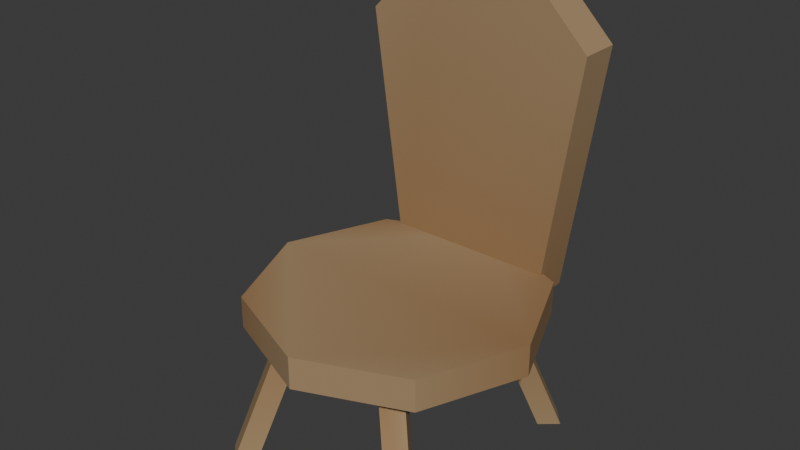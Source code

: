 # Source: girth_chair.blend  (saved by Blender 5.2.45; exported with 4.5.12 LTS)
import bpy
from mathutils import Matrix  # noqa: F401  (used for matrix-valued properties, if any)

bpy.ops.wm.read_factory_settings(use_empty=True)
scene = bpy.context.scene
scene.name = 'Scene'

# ---- collections
col_collection = bpy.data.collections.new('Collection'); scene.collection.children.link(col_collection)

# ---- materials (node trees are filled in below, after node groups)
mat_material = bpy.data.materials.new('Material')
mat_material.alpha_threshold = 0.0
mat_material.use_backface_culling_lightprobe_volume = False
mat_material.roughness = 0.5
mat_material.line_color = (0.0, 0.0, 0.0, 1.0)

# ---- material node trees
mat_material.use_nodes = True; mat_material.node_tree.nodes.clear()
_N = mat_material.node_tree.nodes; _L = mat_material.node_tree.links
n0 = _N.new('ShaderNodeOutputMaterial'); n0.name = 'Material Output'; n0.location = (200, 100)
n1 = _N.new('ShaderNodeBsdfPrincipled'); n1.name = 'Principled BSDF'; n1.location = (-200, 100)
n1.inputs[2].default_value = 1.0
n1.inputs[10].default_value = 0.005
n2 = _N.new('ShaderNodeVertexColor'); n2.name = 'Color Attribute'; n2.location = (-490, 80)
_L.new(n1.outputs[0], n0.inputs[0])
_L.new(n2.outputs[0], n1.inputs[0])
n0.is_active_output = True

# ---- world
world_world = bpy.data.worlds.new('World'); scene.world = world_world
world_world.use_nodes = True; world_world.node_tree.nodes.clear()
_N = world_world.node_tree.nodes; _L = world_world.node_tree.links
n0 = _N.new('ShaderNodeOutputWorld'); n0.name = 'World Output'; n0.location = (200, 100)
n1 = _N.new('ShaderNodeBackground'); n1.name = 'Background'; n1.location = (-200, 100)
n1.inputs[0].default_value = (0.05088, 0.05088, 0.05088, 1.0)
_L.new(n1.outputs[0], n0.inputs[0])
n0.is_active_output = True
world_world.color = (0.05088, 0.05088, 0.05088)
world_world.sun_shadow_jitter_overblur = 0.0

# ---- meshes
me_plane = bpy.data.meshes.new('Plane')
me_plane.from_pydata([(-0.5089, 0.9133, 0.8246), (-0.5089, 0.653, 0.8246), (-0.2405, 0.4355, 0.8988), (-0.5332, 0.6711, 0.0), (-0.5698, -0.6402, 0.0), (-0.3879, -0.3116, 0.8988), (-0.4698, -0.7402, 0.0), (-0.2879, -0.4116, 0.8988), (-0.5698, -0.8402, 0.0), (-0.3879, -0.5116, 0.8988), (-0.6698, -0.7402, 0.0), (-0.4879, -0.4116, 0.8988), (-0.6488, 0.5897, 0.0), (-0.3562, 0.3541, 0.8988), (-0.7302, 0.7053, 0.0), (-0.4376, 0.4698, 0.8988), (-0.6146, 0.7867, 0.0), (-0.3219, 0.5512, 0.8988), (0.4112, 0.28, 0.8988), (0.6186, 0.5933, 0.0), (0.5268, 0.7009, 0.0), (0.3194, 0.3876, 0.8988), (0.6343, 0.7927, 0.0), (0.427, 0.4794, 0.8988), (0.7261, 0.6851, 0.0), (0.5188, 0.3718, 0.8988), (0.2291, -0.4416, 0.8988), (0.5156, -0.6847, 0.0), (0.6333, -0.6063, 0.0), (0.3469, -0.3632, 0.8988), (0.7117, -0.724, 0.0), (0.4252, -0.481, 0.8988), (0.5939, -0.8024, 0.0), (0.3075, -0.5593, 0.8988), (0.5089, 0.653, 0.8246), (0.0, 0.9, 0.7993), (0.0, 0.9, 0.9993), (0.6364, 0.6364, 0.7993), (0.6364, 0.6364, 0.9993), (0.9, 0.0, 0.7993), (0.9, 0.0, 0.9993), (0.6364, -0.6364, 0.7993), (0.6364, -0.6364, 0.9993), (0.0, -0.9, 0.7993), (0.0, -0.9, 0.9993), (-0.6364, -0.6364, 0.7993), (-0.6364, -0.6364, 0.9993), (-0.9, 0.0, 0.7993), (-0.9, 0.0, 0.9993), (-0.6364, 0.6364, 0.7993), (-0.6364, 0.6364, 0.9993), (0.5089, 0.9133, 0.8246), (-0.7281, 0.9133, 2.379), (-0.283, 0.9133, 2.825), (-0.283, 0.653, 2.825), (-0.7281, 0.653, 2.379), (0.7281, 0.653, 2.379), (0.283, 0.653, 2.825), (0.283, 0.9133, 2.825), (0.7281, 0.9133, 2.379)], [], [(3, 12, 14, 16), (13, 2, 17, 15), (4, 5, 7, 6), (19, 20, 22, 24), (12, 13, 15, 14), (6, 7, 9, 8), (7, 5, 11, 9), (3, 2, 13, 12), (8, 9, 11, 10), (16, 17, 2, 3), (14, 15, 17, 16), (10, 11, 5, 4), (4, 6, 8, 10), (21, 18, 25, 23), (20, 21, 23, 22), (19, 18, 21, 20), (24, 25, 18, 19), (22, 23, 25, 24), (27, 28, 30, 32), (29, 26, 33, 31), (28, 29, 31, 30), (27, 26, 29, 28), (32, 33, 26, 27), (30, 31, 33, 32), (35, 36, 38, 37), (37, 38, 40, 39), (39, 40, 42, 41), (0, 51, 34, 1), (41, 42, 44, 43), (43, 44, 46, 45), (45, 46, 48, 47), (38, 36, 50, 48, 46, 44, 42, 40), (47, 48, 50, 49), (49, 50, 36, 35), (35, 37, 39, 41, 43, 45, 47, 49), (54, 53, 52, 55), (58, 57, 56, 59), (0, 52, 53, 58, 59, 51), (1, 55, 52, 0), (58, 53, 54, 57), (34, 56, 57, 54, 55, 1), (51, 59, 56, 34)])
_uv = me_plane.uv_layers.new(name='UVMap')
_uv.uv.foreach_set('vector', [0.75, 0.49, 0.99, 0.25, 0.75, 0.01, 0.51, 0.25, 0.49, 0.25, 0.25, 0.49, 0.01, 0.25, 0.25, 0.01, 1.0, 0.5, 1.0, 1.0, 0.75, 1.0, 0.75, 0.5, 0.75, 0.49, 0.99, 0.25, 0.75, 0.01, 0.51, 0.25, 0.75, 0.5, 0.75, 1.0, 0.5, 1.0, 0.5, 0.5, 0.75, 0.5, 0.75, 1.0, 0.5, 1.0, 0.5, 0.5, 0.49, 0.25, 0.25, 0.49, 0.01, 0.25, 0.25, 0.01, 1.0, 0.5, 1.0, 1.0, 0.75, 1.0, 0.75, 0.5, 0.5, 0.5, 0.5, 1.0, 0.25, 1.0, 0.25, 0.5, 0.25, 0.5, 0.25, 1.0, 0.0, 1.0, 0.0, 0.5, 0.5, 0.5, 0.5, 1.0, 0.25, 1.0, 0.25, 0.5, 0.25, 0.5, 0.25, 1.0, 0.0, 1.0, 0.0, 0.5, 0.75, 0.49, 0.99, 0.25, 0.75, 0.01, 0.51, 0.25, 0.49, 0.25, 0.25, 0.49, 0.01, 0.25, 0.25, 0.01, 0.75, 0.5, 0.75, 1.0, 0.5, 1.0, 0.5, 0.5, 1.0, 0.5, 1.0, 1.0, 0.75, 1.0, 0.75, 0.5, 0.25, 0.5, 0.25, 1.0, 0.0, 1.0, 0.0, 0.5, 0.5, 0.5, 0.5, 1.0, 0.25, 1.0, 0.25, 0.5, 0.75, 0.49, 0.99, 0.25, 0.75, 0.01, 0.51, 0.25, 0.49, 0.25, 0.25, 0.49, 0.01, 0.25, 0.25, 0.01, 0.75, 0.5, 0.75, 1.0, 0.5, 1.0, 0.5, 0.5, 1.0, 0.5, 1.0, 1.0, 0.75, 1.0, 0.75, 0.5, 0.25, 0.5, 0.25, 1.0, 0.0, 1.0, 0.0, 0.5, 0.5, 0.5, 0.5, 1.0, 0.25, 1.0, 0.25, 0.5, 1.0, 0.5, 1.0, 1.0, 0.875, 1.0, 0.875, 0.5, 0.875, 0.5, 0.875, 1.0, 0.75, 1.0, 0.75, 0.5, 0.75, 0.5, 0.75, 1.0, 0.625, 1.0, 0.625, 0.5, 0.375, 0.5, 0.625, 0.5, 0.625, 0.75, 0.375, 0.75, 0.625, 0.5, 0.625, 1.0, 0.5, 1.0, 0.5, 0.5, 0.5, 0.5, 0.5, 1.0, 0.375, 1.0, 0.375, 0.5, 0.375, 0.5, 0.375, 1.0, 0.25, 1.0, 0.25, 0.5, 0.4197, 0.4197, 0.25, 0.49, 0.08029, 0.4197, 0.01, 0.25, 0.08029, 0.08029, 0.25, 0.01, 0.4197, 0.08029, 0.49, 0.25, 0.25, 0.5, 0.25, 1.0, 0.125, 1.0, 0.125, 0.5, 0.125, 0.5, 0.125, 1.0, 0.0, 1.0, 0.0, 0.5, 0.75, 0.49, 0.9197, 0.4197, 0.99, 0.25, 0.9197, 0.08029, 0.75, 0.01, 0.5803, 0.08029, 0.51, 0.25, 0.5803, 0.4197, 0.5486, 0.5, 0.5486, 0.25, 0.5972, 0.25, 0.625, 0.5, 0.4514, 0.25, 0.4514, 0.5, 0.375, 0.5, 0.375, 0.25, 0.625, 0.5, 0.8194, 0.5, 0.875, 0.5764, 0.875, 0.6736, 0.8194, 0.75, 0.625, 0.75, 0.375, 0.0, 0.5694, 0.0, 0.5972, 0.25, 0.375, 0.25, 0.4514, 0.25, 0.5486, 0.25, 0.5486, 0.5, 0.4514, 0.5, 0.375, 0.75, 0.5694, 0.75, 0.625, 0.8264, 0.625, 0.9236, 0.5694, 1.0, 0.375, 1.0, 0.125, 0.5, 0.3194, 0.5, 0.3194, 0.75, 0.125, 0.75])
_ca = me_plane.color_attributes.new('Attribute', 'BYTE_COLOR', 'CORNER')
_ca.data.foreach_set('color', [0.3613, 0.2423, 0.1274, 1.0, 0.3613, 0.2423, 0.1274, 1.0, 0.3613, 0.2423, 0.1274, 1.0, 0.3613, 0.2423, 0.1274, 1.0, 0.3095, 0.1779, 0.07619, 1.0, 0.3095, 0.1779, 0.07619, 1.0, 0.3185, 0.1912, 0.08438, 1.0, 0.3095, 0.1779, 0.07619, 1.0, 0.3613, 0.2423, 0.1274, 1.0, 0.3095, 0.1779, 0.07619, 1.0, 0.3095, 0.1779, 0.07619, 1.0, 0.3613, 0.2423, 0.1274, 1.0, 0.3613, 0.2423, 0.1274, 1.0, 0.3613, 0.2423, 0.1274, 1.0, 0.3613, 0.2423, 0.1274, 1.0, 0.3613, 0.2423, 0.1274, 1.0, 0.3613, 0.2423, 0.1274, 1.0, 0.3095, 0.1779, 0.07619, 1.0, 0.3095, 0.1779, 0.07619, 1.0, 0.3613, 0.2423, 0.1274, 1.0, 0.3613, 0.2423, 0.1274, 1.0, 0.3095, 0.1779, 0.07619, 1.0, 0.3095, 0.1779, 0.07619, 1.0, 0.3613, 0.2423, 0.1274, 1.0, 0.3095, 0.1779, 0.07619, 1.0, 0.3095, 0.1779, 0.07619, 1.0, 0.3095, 0.1779, 0.07619, 1.0, 0.3095, 0.1779, 0.07619, 1.0, 0.3613, 0.2423, 0.1274, 1.0, 0.3095, 0.1779, 0.07619, 1.0, 0.3095, 0.1779, 0.07619, 1.0, 0.3613, 0.2423, 0.1274, 1.0, 0.3613, 0.2423, 0.1274, 1.0, 0.3095, 0.1779, 0.07619, 1.0, 0.3095, 0.1779, 0.07619, 1.0, 0.3613, 0.2423, 0.1274, 1.0, 0.3613, 0.2423, 0.1274, 1.0, 0.3185, 0.1912, 0.08438, 1.0, 0.3095, 0.1779, 0.07619, 1.0, 0.3613, 0.2423, 0.1274, 1.0, 0.3613, 0.2423, 0.1274, 1.0, 0.3095, 0.1779, 0.07619, 1.0, 0.3185, 0.1912, 0.08438, 1.0, 0.3613, 0.2423, 0.1274, 1.0, 0.3613, 0.2423, 0.1274, 1.0, 0.3095, 0.1779, 0.07619, 1.0, 0.3095, 0.1779, 0.07619, 1.0, 0.3613, 0.2423, 0.1274, 1.0, 0.3613, 0.2423, 0.1274, 1.0, 0.3613, 0.2423, 0.1274, 1.0, 0.3613, 0.2423, 0.1274, 1.0, 0.3613, 0.2423, 0.1274, 1.0, 0.3564, 0.2384, 0.1248, 1.0, 0.3095, 0.1779, 0.07619, 1.0, 0.3095, 0.1779, 0.07619, 1.0, 0.3095, 0.1779, 0.07619, 1.0, 0.3613, 0.2423, 0.1274, 1.0, 0.3564, 0.2384, 0.1248, 1.0, 0.3095, 0.1779, 0.07619, 1.0, 0.3613, 0.2423, 0.1274, 1.0, 0.3613, 0.2423, 0.1274, 1.0, 0.3095, 0.1779, 0.07619, 1.0, 0.3564, 0.2384, 0.1248, 1.0, 0.3613, 0.2423, 0.1274, 1.0, 0.3613, 0.2423, 0.1274, 1.0, 0.3095, 0.1779, 0.07619, 1.0, 0.3095, 0.1779, 0.07619, 1.0, 0.3613, 0.2423, 0.1274, 1.0, 0.3613, 0.2423, 0.1274, 1.0, 0.3095, 0.1779, 0.07619, 1.0, 0.3095, 0.1779, 0.07619, 1.0, 0.3613, 0.2423, 0.1274, 1.0, 0.3613, 0.2423, 0.1274, 1.0, 0.3613, 0.2423, 0.1274, 1.0, 0.3613, 0.2423, 0.1274, 1.0, 0.3613, 0.2423, 0.1274, 1.0, 0.3095, 0.1779, 0.07619, 1.0, 0.3095, 0.1779, 0.07619, 1.0, 0.3095, 0.1779, 0.07619, 1.0, 0.3613, 0.2384, 0.1248, 1.0, 0.3613, 0.2423, 0.1274, 1.0, 0.3095, 0.1779, 0.07619, 1.0, 0.3613, 0.2384, 0.1248, 1.0, 0.3613, 0.2423, 0.1274, 1.0, 0.3613, 0.2423, 0.1274, 1.0, 0.3095, 0.1779, 0.07619, 1.0, 0.3095, 0.1779, 0.07619, 1.0, 0.3613, 0.2423, 0.1274, 1.0, 0.3613, 0.2423, 0.1274, 1.0, 0.3095, 0.1779, 0.07619, 1.0, 0.3095, 0.1779, 0.07619, 1.0, 0.3613, 0.2423, 0.1274, 1.0, 0.3613, 0.2423, 0.1274, 1.0, 0.3613, 0.2384, 0.1248, 1.0, 0.3095, 0.1779, 0.07619, 1.0, 0.3613, 0.2423, 0.1274, 1.0, 0.3613, 0.2423, 0.1274, 1.0, 0.3613, 0.2423, 0.1274, 1.0, 0.3095, 0.1779, 0.07619, 1.0, 0.3095, 0.1779, 0.07619, 1.0, 0.3095, 0.1779, 0.07619, 1.0, 0.3095, 0.1779, 0.07619, 1.0, 0.3095, 0.1779, 0.07619, 1.0, 0.3095, 0.1779, 0.07619, 1.0, 0.3095, 0.1779, 0.07619, 1.0, 0.3095, 0.1779, 0.07619, 1.0, 0.3613, 0.2423, 0.1274, 1.0, 0.3613, 0.2423, 0.1274, 1.0, 0.3613, 0.2423, 0.1274, 1.0, 0.3095, 0.1779, 0.07619, 1.0, 0.3095, 0.1779, 0.07619, 1.0, 0.3095, 0.1779, 0.07619, 1.0, 0.3613, 0.2423, 0.1274, 1.0, 0.3613, 0.2423, 0.1274, 1.0, 0.3613, 0.2423, 0.1274, 1.0, 0.3613, 0.2423, 0.1274, 1.0, 0.3613, 0.2423, 0.1274, 1.0, 0.3613, 0.2423, 0.1274, 1.0, 0.3095, 0.1779, 0.07619, 1.0, 0.3095, 0.1779, 0.07619, 1.0, 0.3095, 0.1779, 0.07619, 1.0, 0.3095, 0.1779, 0.07619, 1.0, 0.3613, 0.2423, 0.1274, 1.0, 0.3613, 0.2423, 0.1274, 1.0, 0.3095, 0.1779, 0.07619, 1.0, 0.3613, 0.2423, 0.1274, 1.0, 0.3095, 0.1779, 0.07619, 1.0, 0.3613, 0.2423, 0.1274, 1.0, 0.3095, 0.1779, 0.07619, 1.0, 0.3613, 0.2423, 0.1274, 1.0, 0.3613, 0.2423, 0.1274, 1.0, 0.3095, 0.1779, 0.07619, 1.0, 0.3613, 0.2423, 0.1274, 1.0, 0.3613, 0.2423, 0.1274, 1.0, 0.3095, 0.1779, 0.07619, 1.0, 0.3095, 0.1779, 0.07619, 1.0, 0.3095, 0.1779, 0.07619, 1.0, 0.3095, 0.1779, 0.07619, 1.0, 0.3613, 0.2423, 0.1274, 1.0, 0.3613, 0.2423, 0.1274, 1.0, 0.3613, 0.2423, 0.1274, 1.0, 0.3095, 0.1779, 0.07619, 1.0, 0.3095, 0.1779, 0.07619, 1.0, 0.3613, 0.2423, 0.1274, 1.0, 0.3613, 0.2423, 0.1274, 1.0, 0.3095, 0.1779, 0.07619, 1.0, 0.3613, 0.2423, 0.1274, 1.0, 0.3095, 0.1779, 0.07619, 1.0, 0.3613, 0.2423, 0.1274, 1.0, 0.3613, 0.2423, 0.1274, 1.0, 0.3613, 0.2423, 0.1274, 1.0, 0.3613, 0.2423, 0.1274, 1.0, 0.3613, 0.2423, 0.1274, 1.0, 0.3613, 0.2423, 0.1274, 1.0, 0.3613, 0.2423, 0.1274, 1.0, 0.3613, 0.2423, 0.1274, 1.0, 0.3613, 0.2423, 0.1274, 1.0, 0.3613, 0.2423, 0.1274, 1.0, 0.3613, 0.2423, 0.1274, 1.0, 0.3613, 0.2423, 0.1274, 1.0, 0.3613, 0.2423, 0.1274, 1.0, 0.3095, 0.1779, 0.07619, 1.0, 0.3095, 0.1779, 0.07619, 1.0, 0.3613, 0.2423, 0.1274, 1.0, 0.3613, 0.2423, 0.1274, 1.0, 0.3613, 0.2423, 0.1274, 1.0, 0.3613, 0.2423, 0.1274, 1.0, 0.3613, 0.2423, 0.1274, 1.0, 0.3613, 0.2423, 0.1274, 1.0, 0.3613, 0.2423, 0.1274, 1.0, 0.3095, 0.1779, 0.07619, 1.0, 0.3613, 0.2423, 0.1274, 1.0, 0.3613, 0.2423, 0.1274, 1.0, 0.3613, 0.2423, 0.1274, 1.0, 0.3613, 0.2423, 0.1274, 1.0, 0.3095, 0.1779, 0.07619, 1.0, 0.3095, 0.1779, 0.07619, 1.0, 0.3613, 0.2423, 0.1274, 1.0, 0.3613, 0.2423, 0.1274, 1.0, 0.3095, 0.1779, 0.07619, 1.0])
me_plane.materials.append(mat_material)
me_plane.update()

# ---- objects
ob_plane = bpy.data.objects.new('Plane', me_plane)

# ---- transforms, parenting, visibility, modifiers, constraints
ob_plane.location = (0.0, 0.0, 0.0)

# ---- collection membership
col_collection.objects.link(ob_plane)

# ---- scene / render settings (as saved in the file)
scene.frame_start = 1; scene.frame_end = 250; scene.frame_set(2)
scene.render.engine = 'BLENDER_EEVEE_NEXT'
scene.render.bake_bias = 0.0
scene.render.bake_samples = 0
scene.render.compositor_device = 'GPU'
scene.eevee.use_volume_custom_range = False
scene.eevee.fast_gi_thickness_near = 0.1
scene.eevee.fast_gi_thickness_far = 0.0
scene.eevee.ray_tracing_options.screen_trace_thickness = 0.1
bpy.context.view_layer.update()

# ---- added for rendering (the .blend has no active camera and no usable light): camera, sun
cam_auto = bpy.data.cameras.new('AutoCamera')
cam_auto.lens = 50.0
cam_auto.sensor_width = 36.0
cam_auto.clip_end = 1000.0
ob_auto_camera = bpy.data.objects.new('AutoCamera', cam_auto)
scene.collection.objects.link(ob_auto_camera)
ob_auto_camera.location = (3.52391, -4.22203, 4.23141)
ob_auto_camera.rotation_euler = (1.09748, -7.21219e-08, 0.694738)
scene.camera = ob_auto_camera
light_auto_sun = bpy.data.lights.new('AutoSun', 'SUN')
light_auto_sun.energy = 3.0
light_auto_sun.angle = 0.0523599
ob_auto_sun = bpy.data.objects.new('AutoSun', light_auto_sun)
scene.collection.objects.link(ob_auto_sun)
ob_auto_sun.rotation_euler = (0.872665, 0.174533, 0.523599)
bpy.context.view_layer.update()
